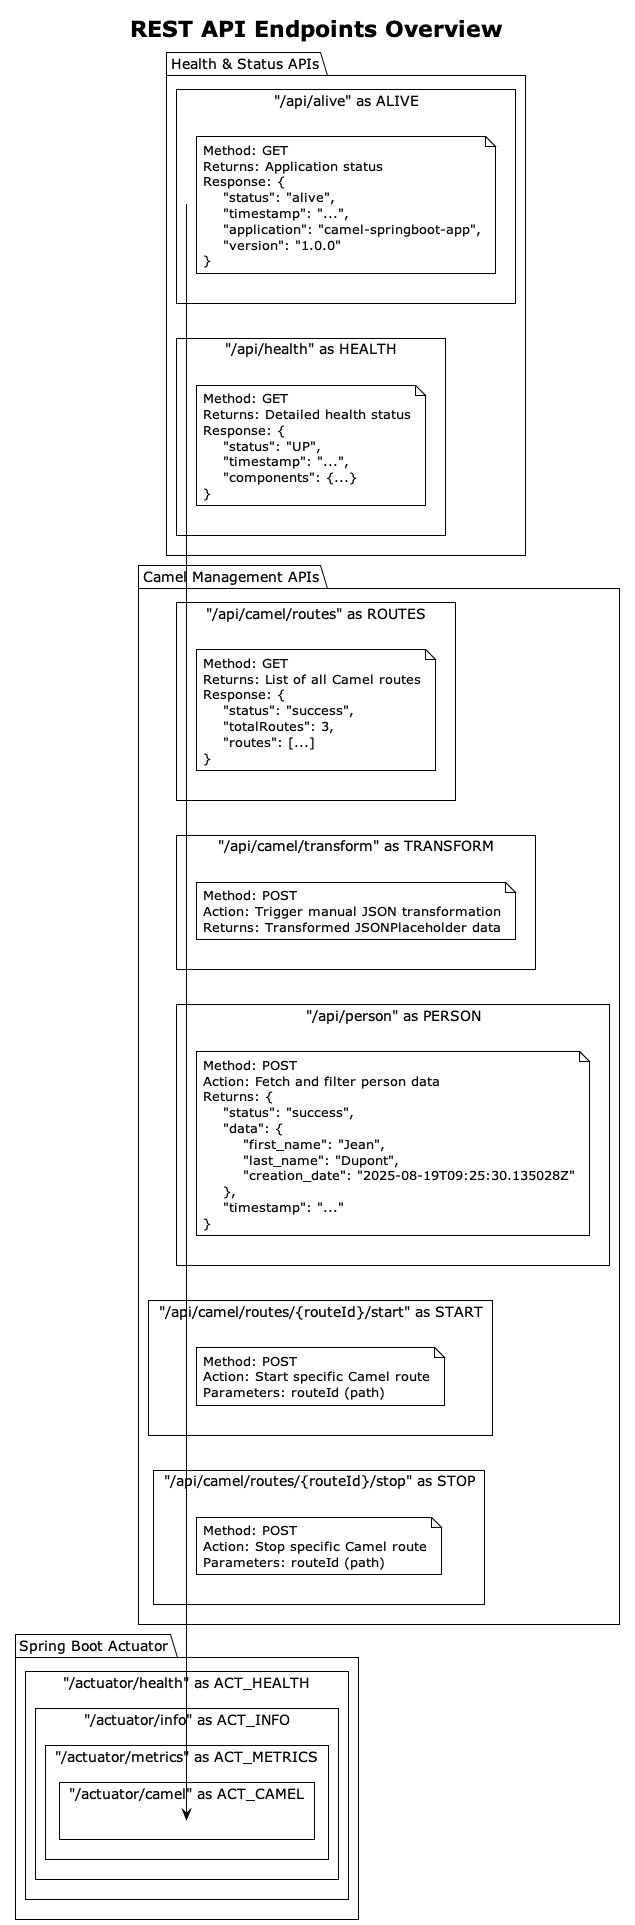

The diagram above was rendered by PlantUML. Its source (embedded in the PNG):
@startuml api-endpoints
!theme plain
title REST API Endpoints Overview

package "Health & Status APIs" {
    rectangle "/api/alive" as ALIVE {
        note right
            Method: GET
            Returns: Application status
            Response: {
                "status": "alive",
                "timestamp": "...",
                "application": "camel-springboot-app",
                "version": "1.0.0"
            }
        end note
    }
    
    rectangle "/api/health" as HEALTH {
        note right
            Method: GET
            Returns: Detailed health status
            Response: {
                "status": "UP",
                "timestamp": "...",
                "components": {...}
            }
        end note
    }
}

package "Camel Management APIs" {
    rectangle "/api/camel/routes" as ROUTES {
        note right
            Method: GET
            Returns: List of all Camel routes
            Response: {
                "status": "success",
                "totalRoutes": 3,
                "routes": [...]
            }
        end note
    }
    
    rectangle "/api/camel/transform" as TRANSFORM {
        note right
            Method: POST
            Action: Trigger manual JSON transformation
            Returns: Transformed JSONPlaceholder data
        end note
    }
    
    rectangle "/api/person" as PERSON {
        note right
            Method: POST
            Action: Fetch and filter person data
            Returns: {
                "status": "success",
                "data": {
                    "first_name": "Jean",
                    "last_name": "Dupont", 
                    "creation_date": "2025-08-19T09:25:30.135028Z"
                },
                "timestamp": "..."
            }
        end note
    }
    
    rectangle "/api/camel/routes/{routeId}/start" as START {
        note right
            Method: POST
            Action: Start specific Camel route
            Parameters: routeId (path)
        end note
    }
    
    rectangle "/api/camel/routes/{routeId}/stop" as STOP {
        note right
            Method: POST
            Action: Stop specific Camel route
            Parameters: routeId (path)
        end note
    }
}

package "Spring Boot Actuator" {
    rectangle "/actuator/health" as ACT_HEALTH
    rectangle "/actuator/info" as ACT_INFO
    rectangle "/actuator/metrics" as ACT_METRICS
    rectangle "/actuator/camel" as ACT_CAMEL
}

@enduml